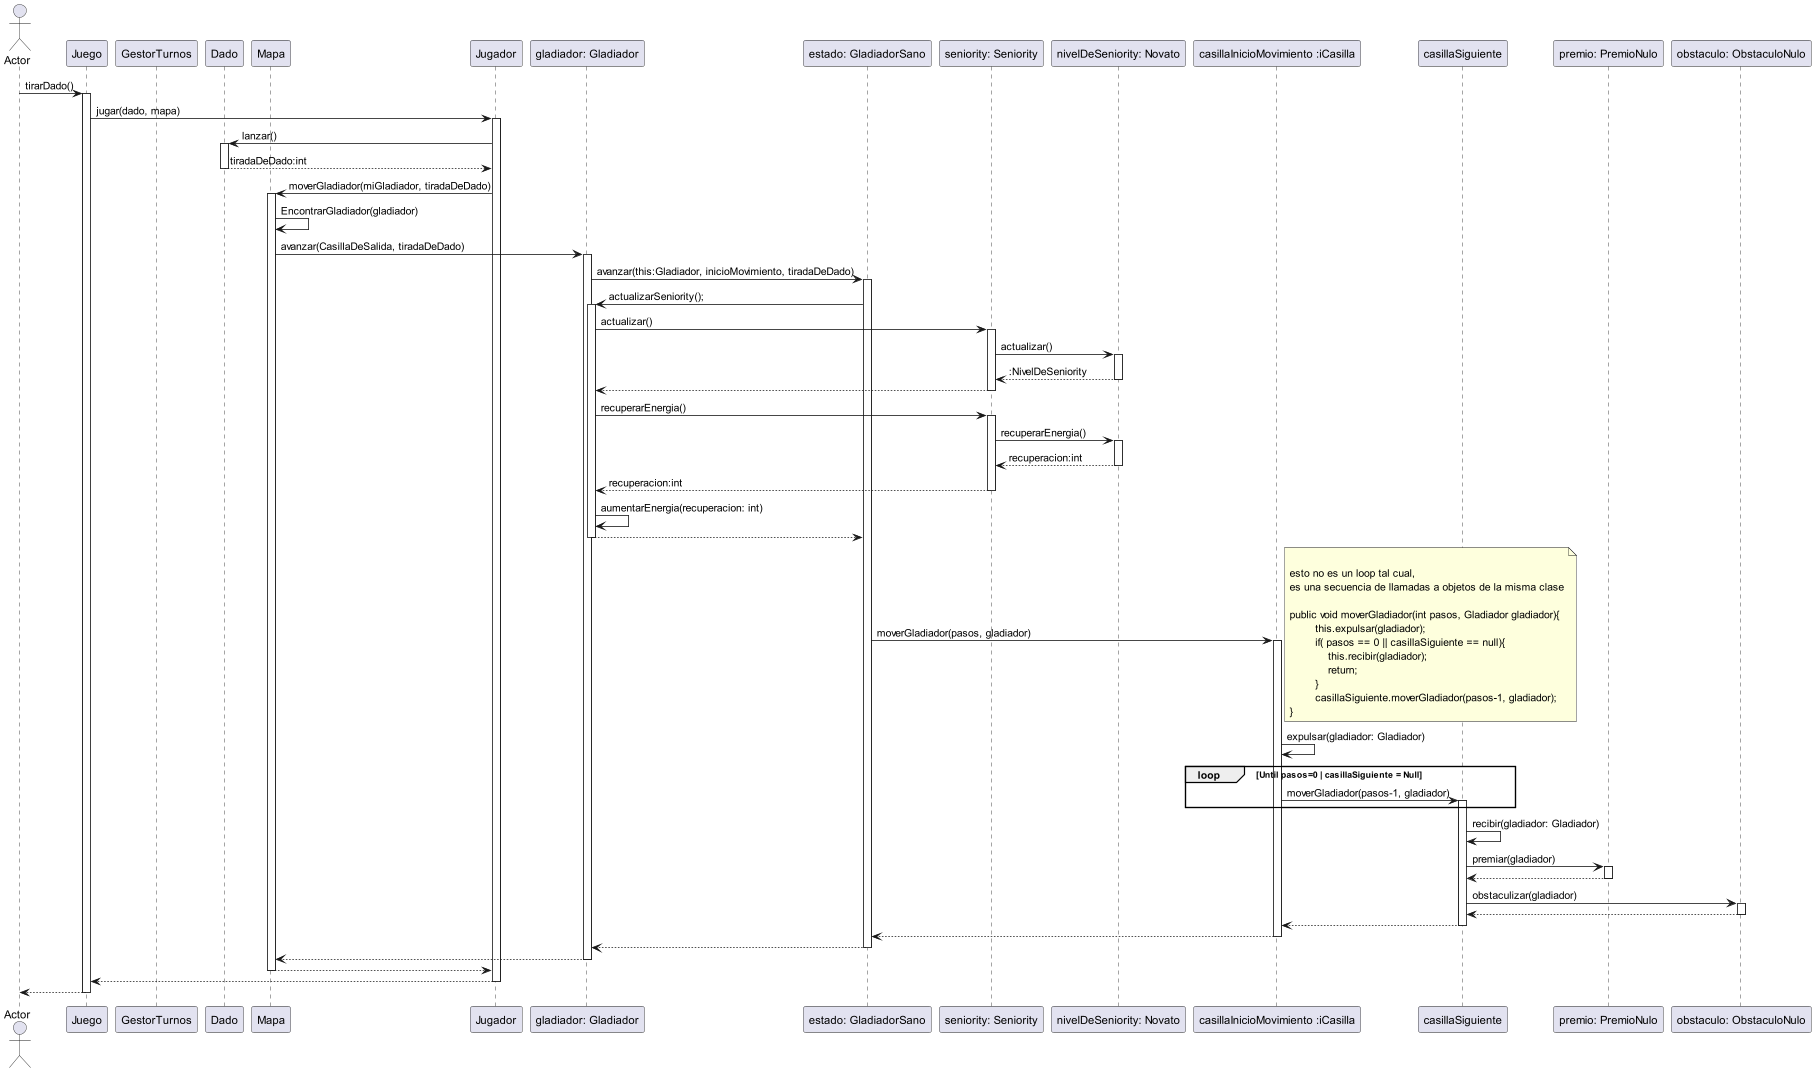

The diagram above was rendered by PlantUML. Its source (embedded in the PNG):
@startuml
actor Actor
participant Juego
participant GestorTurnos
participant Dado
participant Mapa
participant Jugador

Actor -> Juego: tirarDado()
activate Juego
    Juego -> Jugador: jugar(dado, mapa)
    activate Jugador
    Jugador -> Dado: lanzar()
    activate Dado
    Dado --> Jugador: tiradaDeDado:int

    deactivate Dado

    Jugador -> Mapa: moverGladiador(miGladiador, tiradaDeDado)
    activate Mapa
    Mapa -> Mapa: EncontrarGladiador(gladiador)
    Mapa -> "gladiador: Gladiador":avanzar(CasillaDeSalida, tiradaDeDado)
    activate "gladiador: Gladiador"
    "gladiador: Gladiador" -> "estado: GladiadorSano": avanzar(this:Gladiador, inicioMovimiento, tiradaDeDado)
    activate "estado: GladiadorSano"
    "estado: GladiadorSano" -> "gladiador: Gladiador": actualizarSeniority();
    activate "gladiador: Gladiador"
    "gladiador: Gladiador" -> "seniority: Seniority":actualizar()
    activate "seniority: Seniority"
    "seniority: Seniority" -> "nivelDeSeniority: Novato":actualizar()
    activate "nivelDeSeniority: Novato"
    "nivelDeSeniority: Novato" --> "seniority: Seniority": :NivelDeSeniority
    deactivate "nivelDeSeniority: Novato"
    "seniority: Seniority" --> "gladiador: Gladiador"
    deactivate "seniority: Seniority"
    "gladiador: Gladiador" -> "seniority: Seniority":recuperarEnergia()
   activate "seniority: Seniority"
    "seniority: Seniority" -> "nivelDeSeniority: Novato":recuperarEnergia()
     activate "nivelDeSeniority: Novato"
    "nivelDeSeniority: Novato" --> "seniority: Seniority": recuperacion:int
    deactivate "nivelDeSeniority: Novato"
    "seniority: Seniority" --> "gladiador: Gladiador": recuperacion:int
    deactivate "seniority: Seniority"
    "gladiador: Gladiador" -> "gladiador: Gladiador": aumentarEnergia(recuperacion: int)

    "gladiador: Gladiador" --> "estado: GladiadorSano"
    deactivate "gladiador: Gladiador"

    "estado: GladiadorSano" -> "casillaInicioMovimiento :iCasilla": moverGladiador(pasos, gladiador)

    activate "casillaInicioMovimiento :iCasilla"

    note right

    esto no es un loop tal cual,
    es una secuencia de llamadas a objetos de la misma clase

    public void moverGladiador(int pasos, Gladiador gladiador){
            this.expulsar(gladiador);
            if( pasos == 0 || casillaSiguiente == null){
                this.recibir(gladiador);
                return;
            }
            casillaSiguiente.moverGladiador(pasos-1, gladiador);
    }
    end note
    "casillaInicioMovimiento :iCasilla" -> "casillaInicioMovimiento :iCasilla": expulsar(gladiador: Gladiador)
    loop Until pasos=0 | casillaSiguiente = Null
     "casillaInicioMovimiento :iCasilla" -> casillaSiguiente :moverGladiador(pasos-1, gladiador)
    activate casillaSiguiente
    end
    casillaSiguiente -> casillaSiguiente: recibir(gladiador: Gladiador)
    casillaSiguiente -> "premio: PremioNulo" : premiar(gladiador)
    activate "premio: PremioNulo"
    "premio: PremioNulo" --> casillaSiguiente
    deactivate "premio: PremioNulo"
    casillaSiguiente -> "obstaculo: ObstaculoNulo" : obstaculizar(gladiador)
    activate "obstaculo: ObstaculoNulo"
    "obstaculo: ObstaculoNulo" --> casillaSiguiente
    deactivate "obstaculo: ObstaculoNulo"
    casillaSiguiente --> "casillaInicioMovimiento :iCasilla":
    deactivate casillaSiguiente

    "casillaInicioMovimiento :iCasilla" --> "estado: GladiadorSano"
    deactivate "casillaInicioMovimiento :iCasilla"
    "estado: GladiadorSano" --> "gladiador: Gladiador"
    deactivate "estado: GladiadorSano"
    "gladiador: Gladiador" --> Mapa
    deactivate "gladiador: Gladiador"

    Mapa --> Jugador
    deactivate Mapa

    Jugador--> Juego
    deactivate Jugador
    Juego --> Actor
    deactivate Juego

@enduml